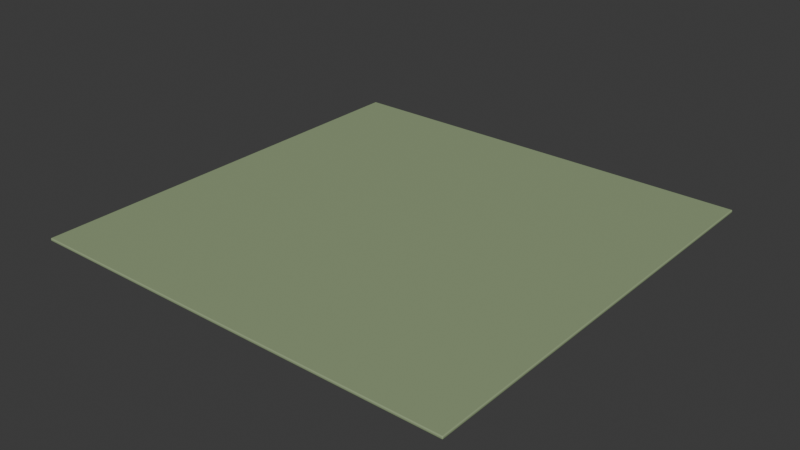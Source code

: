 # Source: grass_surround.blend  (saved by Blender 5.2.45; exported with 4.5.12 LTS)
import bpy
from mathutils import Matrix  # noqa: F401  (used for matrix-valued properties, if any)

bpy.ops.wm.read_factory_settings(use_empty=True)
scene = bpy.context.scene
scene.name = 'Scene'

# ---- collections
col_collection = bpy.data.collections.new('Collection'); scene.collection.children.link(col_collection)
col_kit_wood_pew = bpy.data.collections.new('KIT_wood_pew'); scene.collection.children.link(col_kit_wood_pew)
col_kit_altar_table = bpy.data.collections.new('KIT_altar_table'); scene.collection.children.link(col_kit_altar_table)
col_kit_sanctuary_steps = bpy.data.collections.new('KIT_sanctuary_steps'); scene.collection.children.link(col_kit_sanctuary_steps)
col_kit_iron_chandelier = bpy.data.collections.new('KIT_iron_chandelier'); scene.collection.children.link(col_kit_iron_chandelier)
col_kit_pipe_organ = bpy.data.collections.new('KIT_pipe_organ'); scene.collection.children.link(col_kit_pipe_organ)
col_kit_flower_pedestal = bpy.data.collections.new('KIT_flower_pedestal'); scene.collection.children.link(col_kit_flower_pedestal)
col_kit_grass_surround = bpy.data.collections.new('KIT_grass_surround'); scene.collection.children.link(col_kit_grass_surround)

# ---- materials (node trees are filled in below, after node groups)
mat_grass_matte_x = bpy.data.materials.new('grass_matte_X')
mat_grass_matte_x.diffuse_color = (0.2831, 0.3613, 0.2016, 1.0)

# ---- material node trees
mat_grass_matte_x.use_nodes = True; mat_grass_matte_x.node_tree.nodes.clear()
_N = mat_grass_matte_x.node_tree.nodes; _L = mat_grass_matte_x.node_tree.links
n0 = _N.new('ShaderNodeBsdfPrincipled'); n0.name = 'Principled BSDF'; n0.location = (-200, 100)
n0.inputs[0].default_value = (0.2831, 0.3613, 0.2016, 1.0)
n0.inputs[2].default_value = 0.82
n0.inputs[10].default_value = 0.005
n0.inputs[13].default_value = 0.26
n1 = _N.new('ShaderNodeOutputMaterial'); n1.name = 'Material Output'; n1.location = (200, 100)
_L.new(n0.outputs[0], n1.inputs[0])
n1.is_active_output = True

# ---- world
world_world = bpy.data.worlds.new('World'); scene.world = world_world
world_world.use_nodes = True; world_world.node_tree.nodes.clear()
_N = world_world.node_tree.nodes; _L = world_world.node_tree.links
n0 = _N.new('ShaderNodeOutputWorld'); n0.name = 'World Output'; n0.location = (200, 100)
n1 = _N.new('ShaderNodeBackground'); n1.name = 'Background'; n1.location = (-200, 100)
n1.inputs[0].default_value = (0.05088, 0.05088, 0.05088, 1.0)
_L.new(n1.outputs[0], n0.inputs[0])
n0.is_active_output = True
world_world.color = (0.05088, 0.05088, 0.05088)
world_world.sun_shadow_jitter_overblur = 0.0

# ---- meshes
me_cube_172 = bpy.data.meshes.new('Cube.172')
me_cube_172.from_pydata([(-13.5, -13.5, -0.09), (-13.5, -13.5, 0.09), (-13.5, 13.5, -0.09), (-13.5, 13.5, 0.09), (13.5, -13.5, -0.09), (13.5, -13.5, 0.09), (13.5, 13.5, -0.09), (13.5, 13.5, 0.09)], [], [(0, 1, 3, 2), (2, 3, 7, 6), (6, 7, 5, 4), (4, 5, 1, 0), (2, 6, 4, 0), (7, 3, 1, 5)])
me_cube_172.polygons.foreach_set('use_smooth', [True] * 6)
_uv = me_cube_172.uv_layers.new(name='UVMap')
_uv.uv.foreach_set('vector', [0.375, 0.0, 0.625, 0.0, 0.625, 0.25, 0.375, 0.25, 0.375, 0.25, 0.625, 0.25, 0.625, 0.5, 0.375, 0.5, 0.375, 0.5, 0.625, 0.5, 0.625, 0.75, 0.375, 0.75, 0.375, 0.75, 0.625, 0.75, 0.625, 1.0, 0.375, 1.0, 0.125, 0.5, 0.375, 0.5, 0.375, 0.75, 0.125, 0.75, 0.625, 0.5, 0.875, 0.5, 0.875, 0.75, 0.625, 0.75])
me_cube_172.materials.append(mat_grass_matte_x)
me_cube_172.update()

# ---- objects
ob_grass_surround = bpy.data.objects.new('grass_surround', None)
ob_low_meadow_surround = bpy.data.objects.new('Low meadow surround', me_cube_172)

# ---- transforms, parenting, visibility, modifiers, constraints
ob_grass_surround.location = (0.0, 0.0, 0.0)
ob_low_meadow_surround.parent = ob_grass_surround
ob_low_meadow_surround.location = (0.0, 0.0, -0.76)
_m = ob_low_meadow_surround.modifiers.new('Rounded crafted edges', 'BEVEL')
_m.width = 0.06
_m.width_pct = 0.06
_m.segments = 3
_m = ob_low_meadow_surround.modifiers.new('Weighted normals', 'WEIGHTED_NORMAL')
_m.keep_sharp = True

# ---- collection membership
col_kit_grass_surround.objects.link(ob_grass_surround)
col_kit_grass_surround.objects.link(ob_low_meadow_surround)

# ---- scene / render settings (as saved in the file)
scene.frame_start = 1; scene.frame_end = 250; scene.frame_set(1)
scene.render.engine = 'BLENDER_EEVEE_NEXT'
scene.render.bake_bias = 0.0
scene.render.bake_samples = 0
scene.render.compositor_device = 'GPU'
scene.eevee.use_volume_custom_range = False
scene.eevee.fast_gi_thickness_near = 0.1
scene.eevee.fast_gi_thickness_far = 0.0
scene.eevee.ray_tracing_options.screen_trace_thickness = 0.1
bpy.context.view_layer.update()

# ---- added for rendering (the .blend has no active camera and no usable light): camera, sun
cam_auto = bpy.data.cameras.new('AutoCamera')
cam_auto.lens = 50.0
cam_auto.sensor_width = 36.0
cam_auto.clip_end = 1000.0
ob_auto_camera = bpy.data.objects.new('AutoCamera', cam_auto)
scene.collection.objects.link(ob_auto_camera)
ob_auto_camera.location = (35.329, -42.3947, 27.5032)
ob_auto_camera.rotation_euler = (1.09748, -7.21219e-08, 0.694738)
scene.camera = ob_auto_camera
light_auto_sun = bpy.data.lights.new('AutoSun', 'SUN')
light_auto_sun.energy = 3.0
light_auto_sun.angle = 0.0523599
ob_auto_sun = bpy.data.objects.new('AutoSun', light_auto_sun)
scene.collection.objects.link(ob_auto_sun)
ob_auto_sun.rotation_euler = (0.872665, 0.174533, 0.523599)
bpy.context.view_layer.update()
